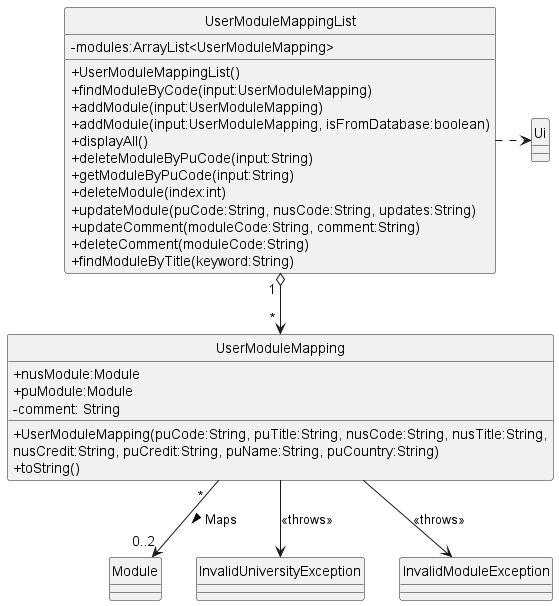

The diagram above was rendered by PlantUML. Its source (embedded in the PNG):
@startuml
'https://plantuml.com/sequence-diagram

hide circle
skinparam classAttributeIconSize 0

class Module {
}

class InvalidUniversityException {
}

class InvalidModuleException{
}

class UserModuleMapping {
    + nusModule:Module
    + puModule:Module
    - comment: String
    + UserModuleMapping(puCode:String, puTitle:String, nusCode:String, nusTitle:String,
                        nusCredit:String, puCredit:String, puName:String, puCountry:String)
    + toString()
}

class Ui {
}

class UserModuleMappingList {
    - modules:ArrayList<UserModuleMapping>
    + UserModuleMappingList()
    + findModuleByCode(input:UserModuleMapping)
    + addModule(input:UserModuleMapping)
    + addModule(input:UserModuleMapping, isFromDatabase:boolean)
    + displayAll()
    + deleteModuleByPuCode(input:String)
    + getModuleByPuCode(input:String)
    + deleteModule(index:int)
    + updateModule(puCode:String, nusCode:String, updates:String)
    + updateComment(moduleCode:String, comment:String)
    + deleteComment(moduleCode:String) 
    + findModuleByTitle(keyword:String)
}

UserModuleMapping " *  " --> "0..2" Module :> Maps
UserModuleMappingList " 1 " o--> " * " UserModuleMapping
UserModuleMappingList .> Ui
UserModuleMapping --> InvalidModuleException :<<throws>>
UserModuleMapping --> InvalidUniversityException :<<throws>>

@enduml